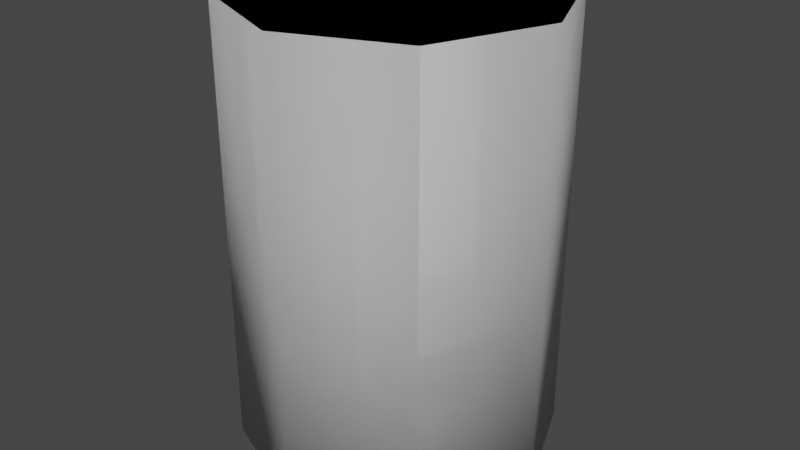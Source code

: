 # Source: blend.blend  (saved by Blender 2.81.16; exported with 4.5.12 LTS)
import bpy
from mathutils import Matrix  # noqa: F401  (used for matrix-valued properties, if any)

bpy.ops.wm.read_factory_settings(use_empty=True)
scene = bpy.context.scene
scene.name = 'Scene'

# ---- collections
col_x = bpy.data.collections.new('бочка_гсм_стальная'); scene.collection.children.link(col_x)
col_x_1 = bpy.data.collections.new('бочка_гсм_желтая'); scene.collection.children.link(col_x_1)

# ---- materials (node trees are filled in below, after node groups)
mat_x = bpy.data.materials.new('общий_материал')

# ---- material node trees

# ---- world
world_world = bpy.data.worlds.new('World'); scene.world = world_world
world_world.use_nodes = True; world_world.node_tree.nodes.clear()
_N = world_world.node_tree.nodes; _L = world_world.node_tree.links
n0 = _N.new('ShaderNodeOutputWorld'); n0.name = 'World Output'; n0.location = (300, 300)
n1 = _N.new('ShaderNodeBackground'); n1.name = 'Background'; n1.location = (10, 300)
n1.inputs[0].default_value = (0.05088, 0.05088, 0.05088, 1.0)
_L.new(n1.outputs[0], n0.inputs[0])
n0.is_active_output = True
world_world.color = (0.05088, 0.05088, 0.05088)
world_world.use_sun_shadow = False
world_world.sun_shadow_jitter_overblur = 0.0

# ---- meshes
me_cube = bpy.data.meshes.new('Cube')
me_cube.from_pydata([(0.0, 0.3, -0.4215), (0.0, 0.3, 0.4215), (0.2121, 0.2121, -0.4215), (0.2121, 0.2121, 0.4215), (0.3, -1.311e-08, -0.4215), (0.3, -1.311e-08, 0.4215), (0.2121, -0.2121, -0.4215), (0.2121, -0.2121, 0.4215), (-2.623e-08, -0.3, -0.4215), (-2.623e-08, -0.3, 0.4215), (-0.2121, -0.2121, -0.4215), (-0.2121, -0.2121, 0.4215), (-0.3, 3.577e-09, -0.4215), (-0.3, 3.577e-09, 0.4215), (-0.2121, 0.2121, -0.4215), (-0.2121, 0.2121, 0.4215)], [], [(0, 1, 3, 2), (2, 3, 5, 4), (4, 5, 7, 6), (6, 7, 9, 8), (8, 9, 11, 10), (10, 11, 13, 12), (3, 1, 15, 13, 11, 9, 7, 5), (12, 13, 15, 14), (14, 15, 1, 0), (0, 2, 4, 6, 8, 10, 12, 14)])
me_cube.polygons.foreach_set('use_smooth', [1, 1, 1, 1, 1, 1, 0, 1, 1, 0])
_uv = me_cube.uv_layers.new(name='UVMap')
_uv.uv.foreach_set('vector', [0.4883, 0.8092, 0.4883, 0.8599, 0.4756, 0.8599, 0.4756, 0.8092, 0.4756, 0.8092, 0.4756, 0.8599, 0.4629, 0.8599, 0.4629, 0.8092, 0.4629, 0.8092, 0.4629, 0.8599, 0.4502, 0.8599, 0.4502, 0.8092, 0.4502, 0.8092, 0.4502, 0.8599, 0.4375, 0.8599, 0.4375, 0.8092, 0.4375, 0.8092, 0.4375, 0.8599, 0.4248, 0.8599, 0.4248, 0.8092, 0.4248, 0.8092, 0.4248, 0.8599, 0.4121, 0.8599, 0.4121, 0.8092, 0.3317, 0.9573, 0.3145, 0.9644, 0.2972, 0.9573, 0.2901, 0.94, 0.2972, 0.9228, 0.3145, 0.9157, 0.3317, 0.9228, 0.3388, 0.94, 0.4121, 0.8092, 0.4121, 0.8599, 0.3994, 0.8599, 0.3994, 0.8092, 0.3994, 0.8092, 0.3994, 0.8599, 0.3867, 0.8599, 0.3867, 0.8092, 0.3105, 0.9644, 0.3278, 0.9573, 0.3349, 0.94, 0.3278, 0.9228, 0.3105, 0.9157, 0.2933, 0.9228, 0.2862, 0.94, 0.2933, 0.9573])
me_cube.materials.append(mat_x)
me_cube.use_remesh_preserve_volume = False
me_cube.use_remesh_preserve_attributes = False
me_cube.use_mirror_vertex_groups = False
me_cube.update()
me_cube_001 = bpy.data.meshes.new('Cube.001')
me_cube_001.from_pydata([(0.0, 0.3, -0.4215), (0.0, 0.3, 0.4215), (0.2121, 0.2121, -0.4215), (0.2121, 0.2121, 0.4215), (0.3, -1.311e-08, -0.4215), (0.3, -1.311e-08, 0.4215), (0.2121, -0.2121, -0.4215), (0.2121, -0.2121, 0.4215), (-2.623e-08, -0.3, -0.4215), (-2.623e-08, -0.3, 0.4215), (-0.2121, -0.2121, -0.4215), (-0.2121, -0.2121, 0.4215), (-0.3, 3.577e-09, -0.4215), (-0.3, 3.577e-09, 0.4215), (-0.2121, 0.2121, -0.4215), (-0.2121, 0.2121, 0.4215)], [], [(0, 1, 3, 2), (2, 3, 5, 4), (4, 5, 7, 6), (6, 7, 9, 8), (8, 9, 11, 10), (10, 11, 13, 12), (3, 1, 15, 13, 11, 9, 7, 5), (12, 13, 15, 14), (14, 15, 1, 0), (0, 2, 4, 6, 8, 10, 12, 14)])
me_cube_001.polygons.foreach_set('use_smooth', [1, 1, 1, 1, 1, 1, 0, 1, 1, 0])
_uv = me_cube_001.uv_layers.new(name='UVMap')
_uv.uv.foreach_set('vector', [0.6152, 0.4225, 0.6152, 0.4732, 0.6025, 0.4732, 0.6025, 0.4225, 0.6025, 0.4225, 0.6025, 0.4732, 0.5898, 0.4732, 0.5898, 0.4225, 0.5898, 0.4225, 0.5898, 0.4732, 0.5771, 0.4732, 0.5771, 0.4225, 0.5771, 0.4225, 0.5771, 0.4732, 0.5645, 0.4732, 0.5645, 0.4225, 0.5645, 0.4225, 0.5645, 0.4732, 0.5518, 0.4732, 0.5518, 0.4225, 0.5518, 0.4225, 0.5518, 0.4732, 0.5391, 0.4732, 0.5391, 0.4225, 0.5934, 0.4592, 0.5762, 0.4664, 0.559, 0.4592, 0.5518, 0.442, 0.559, 0.4248, 0.5762, 0.4176, 0.5934, 0.4248, 0.6005, 0.442, 0.5391, 0.4225, 0.5391, 0.4732, 0.5264, 0.4732, 0.5264, 0.4225, 0.5264, 0.4225, 0.5264, 0.4732, 0.5137, 0.4732, 0.5137, 0.4225, 0.5723, 0.4664, 0.5895, 0.4592, 0.5966, 0.442, 0.5895, 0.4248, 0.5723, 0.4176, 0.555, 0.4248, 0.5479, 0.442, 0.555, 0.4592])
me_cube_001.materials.append(mat_x)
me_cube_001.use_remesh_preserve_volume = False
me_cube_001.use_remesh_preserve_attributes = False
me_cube_001.use_mirror_vertex_groups = False
me_cube_001.update()

# ---- objects
ob_x = bpy.data.objects.new('бочка_гсм_стальная', me_cube)
ob_x_1 = bpy.data.objects.new('бочка_гсм_желтая', me_cube_001)

# ---- transforms, parenting, visibility, modifiers, constraints
ob_x.location = (0.0, 0.0, 0.4201)
ob_x.lock_rotations_4d = False
ob_x.empty_display_type = 'ARROWS'
ob_x.lineart.crease_threshold = 0.0
ob_x_1.location = (0.0, 0.0, 0.4201)
ob_x_1.lock_rotations_4d = False
ob_x_1.empty_display_type = 'ARROWS'
ob_x_1.lineart.crease_threshold = 0.0

# ---- collection membership
col_x.objects.link(ob_x)
col_x_1.objects.link(ob_x_1)

# ---- scene / render settings (as saved in the file)
scene.frame_start = 1; scene.frame_end = 250; scene.frame_set(1)
scene.render.engine = 'BLENDER_EEVEE_NEXT'
scene.cycles.use_denoising = False
scene.cycles.samples = 128
scene.cycles.sampling_pattern = 'TABULATED_SOBOL'
scene.cycles.use_adaptive_sampling = False
scene.cycles.use_light_tree = False
scene.view_settings.view_transform = 'Filmic'
bpy.context.view_layer.update()

# ---- added for rendering (the .blend has no active camera and no usable light): camera, sun
cam_auto = bpy.data.cameras.new('AutoCamera')
cam_auto.lens = 50.0
cam_auto.sensor_width = 36.0
cam_auto.clip_end = 1000.0
ob_auto_camera = bpy.data.objects.new('AutoCamera', cam_auto)
scene.collection.objects.link(ob_auto_camera)
ob_auto_camera.location = (1.10666, -1.32799, 1.30542)
ob_auto_camera.rotation_euler = (1.09748, -7.21219e-08, 0.694738)
scene.camera = ob_auto_camera
light_auto_sun = bpy.data.lights.new('AutoSun', 'SUN')
light_auto_sun.energy = 3.0
light_auto_sun.angle = 0.0523599
ob_auto_sun = bpy.data.objects.new('AutoSun', light_auto_sun)
scene.collection.objects.link(ob_auto_sun)
ob_auto_sun.rotation_euler = (0.872665, 0.174533, 0.523599)
bpy.context.view_layer.update()

